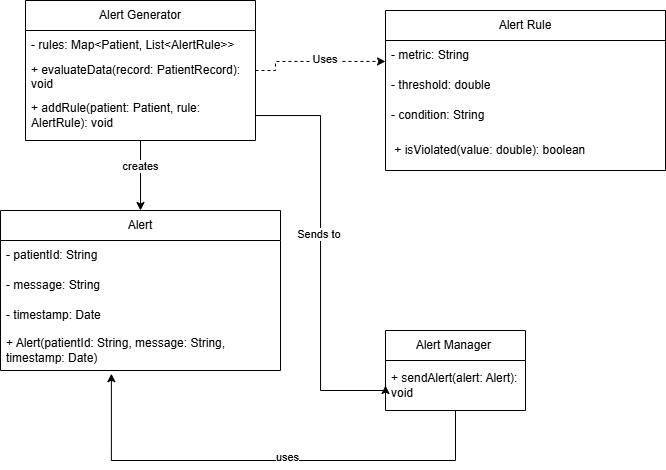

The diagram above was exported from draw.io. Its source (the exported page's mxGraphModel, read from the mxfile embedded in the PNG):
<mxGraphModel dx="1088" dy="600" grid="1" gridSize="10" guides="1" tooltips="1" connect="1" arrows="1" fold="1" page="1" pageScale="1" pageWidth="827" pageHeight="1169" math="0" shadow="0">
  <root>
    <mxCell id="0" />
    <mxCell id="1" parent="0" />
    <mxCell id="xo8zXekcavFOzS_pBBKV-5" style="edgeStyle=orthogonalEdgeStyle;rounded=0;orthogonalLoop=1;jettySize=auto;html=1;dashed=1;" edge="1" parent="1" source="xo8zXekcavFOzS_pBBKV-1">
      <mxGeometry relative="1" as="geometry">
        <mxPoint x="420" y="140" as="targetPoint" />
        <Array as="points">
          <mxPoint x="310" y="150" />
          <mxPoint x="310" y="141" />
        </Array>
      </mxGeometry>
    </mxCell>
    <mxCell id="xo8zXekcavFOzS_pBBKV-10" value="Uses&amp;nbsp;" style="edgeLabel;html=1;align=center;verticalAlign=middle;resizable=0;points=[];" vertex="1" connectable="0" parent="xo8zXekcavFOzS_pBBKV-5">
      <mxGeometry x="0.1372" y="2" relative="1" as="geometry">
        <mxPoint as="offset" />
      </mxGeometry>
    </mxCell>
    <mxCell id="xo8zXekcavFOzS_pBBKV-30" style="edgeStyle=orthogonalEdgeStyle;rounded=0;orthogonalLoop=1;jettySize=auto;html=1;entryX=0.5;entryY=0;entryDx=0;entryDy=0;" edge="1" parent="1" source="xo8zXekcavFOzS_pBBKV-1" target="xo8zXekcavFOzS_pBBKV-25">
      <mxGeometry relative="1" as="geometry" />
    </mxCell>
    <mxCell id="xo8zXekcavFOzS_pBBKV-31" value="creates" style="edgeLabel;html=1;align=center;verticalAlign=middle;resizable=0;points=[];" vertex="1" connectable="0" parent="xo8zXekcavFOzS_pBBKV-30">
      <mxGeometry x="-0.2857" y="-1" relative="1" as="geometry">
        <mxPoint as="offset" />
      </mxGeometry>
    </mxCell>
    <mxCell id="xo8zXekcavFOzS_pBBKV-1" value="Alert Generator" style="swimlane;fontStyle=0;childLayout=stackLayout;horizontal=1;startSize=30;horizontalStack=0;resizeParent=1;resizeParentMax=0;resizeLast=0;collapsible=1;marginBottom=0;whiteSpace=wrap;html=1;" vertex="1" parent="1">
      <mxGeometry x="60" y="80" width="230" height="140" as="geometry" />
    </mxCell>
    <mxCell id="xo8zXekcavFOzS_pBBKV-2" value="- rules: Map&amp;lt;Patient, List&amp;lt;AlertRule&amp;gt;&amp;gt;&amp;nbsp;" style="text;strokeColor=none;fillColor=none;align=left;verticalAlign=middle;spacingLeft=4;spacingRight=4;overflow=hidden;points=[[0,0.5],[1,0.5]];portConstraint=eastwest;rotatable=0;whiteSpace=wrap;html=1;" vertex="1" parent="xo8zXekcavFOzS_pBBKV-1">
      <mxGeometry y="30" width="230" height="30" as="geometry" />
    </mxCell>
    <mxCell id="xo8zXekcavFOzS_pBBKV-3" value="+ evaluateData(record: PatientRecord): void" style="text;strokeColor=none;fillColor=none;align=left;verticalAlign=middle;spacingLeft=4;spacingRight=4;overflow=hidden;points=[[0,0.5],[1,0.5]];portConstraint=eastwest;rotatable=0;whiteSpace=wrap;html=1;" vertex="1" parent="xo8zXekcavFOzS_pBBKV-1">
      <mxGeometry y="60" width="230" height="30" as="geometry" />
    </mxCell>
    <mxCell id="xo8zXekcavFOzS_pBBKV-4" value="+ addRule(patient: Patient, rule: AlertRule): void&amp;nbsp;" style="text;strokeColor=none;fillColor=none;align=left;verticalAlign=middle;spacingLeft=4;spacingRight=4;overflow=hidden;points=[[0,0.5],[1,0.5]];portConstraint=eastwest;rotatable=0;whiteSpace=wrap;html=1;" vertex="1" parent="xo8zXekcavFOzS_pBBKV-1">
      <mxGeometry y="90" width="230" height="50" as="geometry" />
    </mxCell>
    <mxCell id="xo8zXekcavFOzS_pBBKV-6" value="Alert Rule" style="swimlane;fontStyle=0;childLayout=stackLayout;horizontal=1;startSize=30;horizontalStack=0;resizeParent=1;resizeParentMax=0;resizeLast=0;collapsible=1;marginBottom=0;whiteSpace=wrap;html=1;" vertex="1" parent="1">
      <mxGeometry x="420" y="90" width="280" height="160" as="geometry" />
    </mxCell>
    <mxCell id="xo8zXekcavFOzS_pBBKV-7" value="- metric: String" style="text;strokeColor=none;fillColor=none;align=left;verticalAlign=middle;spacingLeft=4;spacingRight=4;overflow=hidden;points=[[0,0.5],[1,0.5]];portConstraint=eastwest;rotatable=0;whiteSpace=wrap;html=1;" vertex="1" parent="xo8zXekcavFOzS_pBBKV-6">
      <mxGeometry y="30" width="280" height="30" as="geometry" />
    </mxCell>
    <mxCell id="xo8zXekcavFOzS_pBBKV-8" value="- threshold: double" style="text;strokeColor=none;fillColor=none;align=left;verticalAlign=middle;spacingLeft=4;spacingRight=4;overflow=hidden;points=[[0,0.5],[1,0.5]];portConstraint=eastwest;rotatable=0;whiteSpace=wrap;html=1;" vertex="1" parent="xo8zXekcavFOzS_pBBKV-6">
      <mxGeometry y="60" width="280" height="30" as="geometry" />
    </mxCell>
    <mxCell id="xo8zXekcavFOzS_pBBKV-9" value="- condition: String" style="text;strokeColor=none;fillColor=none;align=left;verticalAlign=middle;spacingLeft=4;spacingRight=4;overflow=hidden;points=[[0,0.5],[1,0.5]];portConstraint=eastwest;rotatable=0;whiteSpace=wrap;html=1;" vertex="1" parent="xo8zXekcavFOzS_pBBKV-6">
      <mxGeometry y="90" width="280" height="30" as="geometry" />
    </mxCell>
    <mxCell id="xo8zXekcavFOzS_pBBKV-21" value="&amp;nbsp;+ isViolated(value: double): boolean" style="text;strokeColor=none;fillColor=none;align=left;verticalAlign=middle;spacingLeft=4;spacingRight=4;overflow=hidden;points=[[0,0.5],[1,0.5]];portConstraint=eastwest;rotatable=0;whiteSpace=wrap;html=1;" vertex="1" parent="xo8zXekcavFOzS_pBBKV-6">
      <mxGeometry y="120" width="280" height="40" as="geometry" />
    </mxCell>
    <mxCell id="xo8zXekcavFOzS_pBBKV-12" value="Alert Manager&amp;nbsp;" style="swimlane;fontStyle=0;childLayout=stackLayout;horizontal=1;startSize=30;horizontalStack=0;resizeParent=1;resizeParentMax=0;resizeLast=0;collapsible=1;marginBottom=0;whiteSpace=wrap;html=1;" vertex="1" parent="1">
      <mxGeometry x="420" y="410" width="140" height="80" as="geometry" />
    </mxCell>
    <mxCell id="xo8zXekcavFOzS_pBBKV-13" value="+ sendAlert(alert: Alert): void" style="text;strokeColor=none;fillColor=none;align=left;verticalAlign=middle;spacingLeft=4;spacingRight=4;overflow=hidden;points=[[0,0.5],[1,0.5]];portConstraint=eastwest;rotatable=0;whiteSpace=wrap;html=1;" vertex="1" parent="xo8zXekcavFOzS_pBBKV-12">
      <mxGeometry y="30" width="140" height="50" as="geometry" />
    </mxCell>
    <mxCell id="xo8zXekcavFOzS_pBBKV-25" value="Alert" style="swimlane;fontStyle=0;childLayout=stackLayout;horizontal=1;startSize=30;horizontalStack=0;resizeParent=1;resizeParentMax=0;resizeLast=0;collapsible=1;marginBottom=0;whiteSpace=wrap;html=1;" vertex="1" parent="1">
      <mxGeometry x="35" y="290" width="280" height="160" as="geometry" />
    </mxCell>
    <mxCell id="xo8zXekcavFOzS_pBBKV-26" value="- patientId: String" style="text;strokeColor=none;fillColor=none;align=left;verticalAlign=middle;spacingLeft=4;spacingRight=4;overflow=hidden;points=[[0,0.5],[1,0.5]];portConstraint=eastwest;rotatable=0;whiteSpace=wrap;html=1;" vertex="1" parent="xo8zXekcavFOzS_pBBKV-25">
      <mxGeometry y="30" width="280" height="30" as="geometry" />
    </mxCell>
    <mxCell id="xo8zXekcavFOzS_pBBKV-27" value="- message: String" style="text;strokeColor=none;fillColor=none;align=left;verticalAlign=middle;spacingLeft=4;spacingRight=4;overflow=hidden;points=[[0,0.5],[1,0.5]];portConstraint=eastwest;rotatable=0;whiteSpace=wrap;html=1;" vertex="1" parent="xo8zXekcavFOzS_pBBKV-25">
      <mxGeometry y="60" width="280" height="30" as="geometry" />
    </mxCell>
    <mxCell id="xo8zXekcavFOzS_pBBKV-28" value="- timestamp: Date" style="text;strokeColor=none;fillColor=none;align=left;verticalAlign=middle;spacingLeft=4;spacingRight=4;overflow=hidden;points=[[0,0.5],[1,0.5]];portConstraint=eastwest;rotatable=0;whiteSpace=wrap;html=1;" vertex="1" parent="xo8zXekcavFOzS_pBBKV-25">
      <mxGeometry y="90" width="280" height="30" as="geometry" />
    </mxCell>
    <mxCell id="xo8zXekcavFOzS_pBBKV-29" value="+ Alert(patientId: String, message: String, timestamp: Date)" style="text;strokeColor=none;fillColor=none;align=left;verticalAlign=middle;spacingLeft=4;spacingRight=4;overflow=hidden;points=[[0,0.5],[1,0.5]];portConstraint=eastwest;rotatable=0;whiteSpace=wrap;html=1;" vertex="1" parent="xo8zXekcavFOzS_pBBKV-25">
      <mxGeometry y="120" width="280" height="40" as="geometry" />
    </mxCell>
    <mxCell id="xo8zXekcavFOzS_pBBKV-32" style="edgeStyle=orthogonalEdgeStyle;rounded=0;orthogonalLoop=1;jettySize=auto;html=1;entryX=0;entryY=0.5;entryDx=0;entryDy=0;" edge="1" parent="1" source="xo8zXekcavFOzS_pBBKV-4" target="xo8zXekcavFOzS_pBBKV-13">
      <mxGeometry relative="1" as="geometry">
        <Array as="points">
          <mxPoint x="355" y="195" />
          <mxPoint x="355" y="470" />
          <mxPoint x="420" y="470" />
        </Array>
      </mxGeometry>
    </mxCell>
    <mxCell id="xo8zXekcavFOzS_pBBKV-33" value="Sends to&amp;nbsp;" style="edgeLabel;html=1;align=center;verticalAlign=middle;resizable=0;points=[];" vertex="1" connectable="0" parent="xo8zXekcavFOzS_pBBKV-32">
      <mxGeometry x="-0.105" y="-1" relative="1" as="geometry">
        <mxPoint as="offset" />
      </mxGeometry>
    </mxCell>
    <mxCell id="xo8zXekcavFOzS_pBBKV-35" style="edgeStyle=orthogonalEdgeStyle;rounded=0;orthogonalLoop=1;jettySize=auto;html=1;entryX=0.396;entryY=1.08;entryDx=0;entryDy=0;entryPerimeter=0;" edge="1" parent="1" source="xo8zXekcavFOzS_pBBKV-12" target="xo8zXekcavFOzS_pBBKV-29">
      <mxGeometry relative="1" as="geometry">
        <Array as="points">
          <mxPoint x="490" y="540" />
          <mxPoint x="146" y="540" />
        </Array>
      </mxGeometry>
    </mxCell>
    <mxCell id="xo8zXekcavFOzS_pBBKV-36" value="uses" style="edgeLabel;html=1;align=center;verticalAlign=middle;resizable=0;points=[];" vertex="1" connectable="0" parent="xo8zXekcavFOzS_pBBKV-35">
      <mxGeometry x="-0.09" y="-4" relative="1" as="geometry">
        <mxPoint as="offset" />
      </mxGeometry>
    </mxCell>
  </root>
</mxGraphModel>